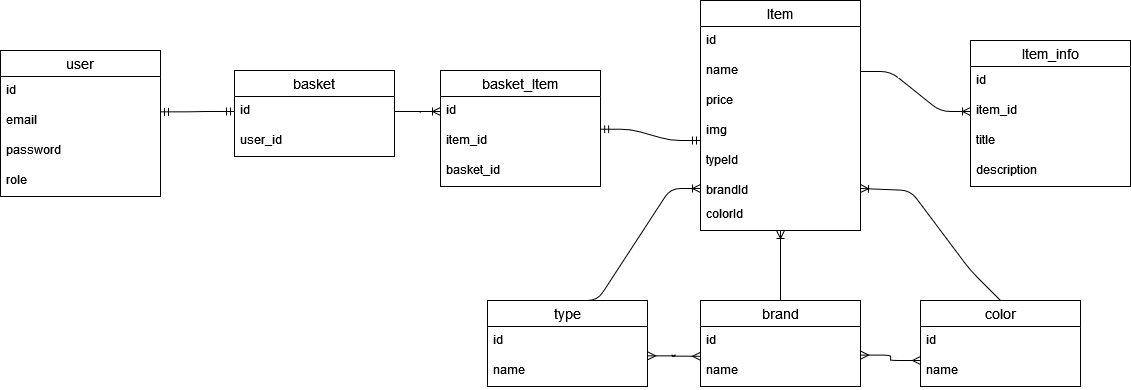

The diagram above was exported from draw.io. Its source (the exported page's mxGraphModel, read from the mxfile embedded in the PNG):
<mxGraphModel dx="1304" dy="711" grid="1" gridSize="10" guides="1" tooltips="1" connect="1" arrows="1" fold="1" page="1" pageScale="1" pageWidth="827" pageHeight="1169" math="0" shadow="0">
  <root>
    <mxCell id="0" />
    <mxCell id="1" parent="0" />
    <mxCell id="ZUWV-IsaNAgwDZ5CgreR-1" value="user" style="swimlane;fontStyle=0;childLayout=stackLayout;horizontal=1;startSize=26;horizontalStack=0;resizeParent=1;resizeParentMax=0;resizeLast=0;collapsible=1;marginBottom=0;align=center;fontSize=14;" parent="1" vertex="1">
      <mxGeometry x="180" y="120" width="160" height="146" as="geometry" />
    </mxCell>
    <mxCell id="ZUWV-IsaNAgwDZ5CgreR-2" value="id" style="text;strokeColor=none;fillColor=none;spacingLeft=4;spacingRight=4;overflow=hidden;rotatable=0;points=[[0,0.5],[1,0.5]];portConstraint=eastwest;fontSize=12;" parent="ZUWV-IsaNAgwDZ5CgreR-1" vertex="1">
      <mxGeometry y="26" width="160" height="30" as="geometry" />
    </mxCell>
    <mxCell id="ZUWV-IsaNAgwDZ5CgreR-3" value="email" style="text;strokeColor=none;fillColor=none;spacingLeft=4;spacingRight=4;overflow=hidden;rotatable=0;points=[[0,0.5],[1,0.5]];portConstraint=eastwest;fontSize=12;" parent="ZUWV-IsaNAgwDZ5CgreR-1" vertex="1">
      <mxGeometry y="56" width="160" height="30" as="geometry" />
    </mxCell>
    <mxCell id="ZUWV-IsaNAgwDZ5CgreR-5" value="password" style="text;strokeColor=none;fillColor=none;spacingLeft=4;spacingRight=4;overflow=hidden;rotatable=0;points=[[0,0.5],[1,0.5]];portConstraint=eastwest;fontSize=12;" parent="ZUWV-IsaNAgwDZ5CgreR-1" vertex="1">
      <mxGeometry y="86" width="160" height="30" as="geometry" />
    </mxCell>
    <mxCell id="ZUWV-IsaNAgwDZ5CgreR-4" value="role" style="text;strokeColor=none;fillColor=none;spacingLeft=4;spacingRight=4;overflow=hidden;rotatable=0;points=[[0,0.5],[1,0.5]];portConstraint=eastwest;fontSize=12;" parent="ZUWV-IsaNAgwDZ5CgreR-1" vertex="1">
      <mxGeometry y="116" width="160" height="30" as="geometry" />
    </mxCell>
    <mxCell id="ZUWV-IsaNAgwDZ5CgreR-6" value="basket" style="swimlane;fontStyle=0;childLayout=stackLayout;horizontal=1;startSize=26;horizontalStack=0;resizeParent=1;resizeParentMax=0;resizeLast=0;collapsible=1;marginBottom=0;align=center;fontSize=14;" parent="1" vertex="1">
      <mxGeometry x="414" y="140" width="160" height="86" as="geometry" />
    </mxCell>
    <mxCell id="ZUWV-IsaNAgwDZ5CgreR-7" value="id" style="text;strokeColor=none;fillColor=none;spacingLeft=4;spacingRight=4;overflow=hidden;rotatable=0;points=[[0,0.5],[1,0.5]];portConstraint=eastwest;fontSize=12;" parent="ZUWV-IsaNAgwDZ5CgreR-6" vertex="1">
      <mxGeometry y="26" width="160" height="30" as="geometry" />
    </mxCell>
    <mxCell id="ZUWV-IsaNAgwDZ5CgreR-8" value="user_id" style="text;strokeColor=none;fillColor=none;spacingLeft=4;spacingRight=4;overflow=hidden;rotatable=0;points=[[0,0.5],[1,0.5]];portConstraint=eastwest;fontSize=12;" parent="ZUWV-IsaNAgwDZ5CgreR-6" vertex="1">
      <mxGeometry y="56" width="160" height="30" as="geometry" />
    </mxCell>
    <mxCell id="ZUWV-IsaNAgwDZ5CgreR-11" value="" style="edgeStyle=entityRelationEdgeStyle;fontSize=12;html=1;endArrow=ERmandOne;startArrow=ERmandOne;exitX=1;exitY=0.178;exitDx=0;exitDy=0;exitPerimeter=0;entryX=0;entryY=0.5;entryDx=0;entryDy=0;" parent="1" source="ZUWV-IsaNAgwDZ5CgreR-3" target="ZUWV-IsaNAgwDZ5CgreR-7" edge="1">
      <mxGeometry width="100" height="100" relative="1" as="geometry">
        <mxPoint x="350" y="410" as="sourcePoint" />
        <mxPoint x="450" y="310" as="targetPoint" />
      </mxGeometry>
    </mxCell>
    <mxCell id="ZUWV-IsaNAgwDZ5CgreR-12" value="Item" style="swimlane;fontStyle=0;childLayout=stackLayout;horizontal=1;startSize=26;horizontalStack=0;resizeParent=1;resizeParentMax=0;resizeLast=0;collapsible=1;marginBottom=0;align=center;fontSize=14;" parent="1" vertex="1">
      <mxGeometry x="880" y="70" width="160" height="230" as="geometry" />
    </mxCell>
    <mxCell id="ZUWV-IsaNAgwDZ5CgreR-13" value="id" style="text;strokeColor=none;fillColor=none;spacingLeft=4;spacingRight=4;overflow=hidden;rotatable=0;points=[[0,0.5],[1,0.5]];portConstraint=eastwest;fontSize=12;" parent="ZUWV-IsaNAgwDZ5CgreR-12" vertex="1">
      <mxGeometry y="26" width="160" height="30" as="geometry" />
    </mxCell>
    <mxCell id="ZUWV-IsaNAgwDZ5CgreR-14" value="name" style="text;strokeColor=none;fillColor=none;spacingLeft=4;spacingRight=4;overflow=hidden;rotatable=0;points=[[0,0.5],[1,0.5]];portConstraint=eastwest;fontSize=12;" parent="ZUWV-IsaNAgwDZ5CgreR-12" vertex="1">
      <mxGeometry y="56" width="160" height="30" as="geometry" />
    </mxCell>
    <mxCell id="ZUWV-IsaNAgwDZ5CgreR-15" value="price" style="text;strokeColor=none;fillColor=none;spacingLeft=4;spacingRight=4;overflow=hidden;rotatable=0;points=[[0,0.5],[1,0.5]];portConstraint=eastwest;fontSize=12;" parent="ZUWV-IsaNAgwDZ5CgreR-12" vertex="1">
      <mxGeometry y="86" width="160" height="30" as="geometry" />
    </mxCell>
    <mxCell id="ZUWV-IsaNAgwDZ5CgreR-17" value="img" style="text;strokeColor=none;fillColor=none;spacingLeft=4;spacingRight=4;overflow=hidden;rotatable=0;points=[[0,0.5],[1,0.5]];portConstraint=eastwest;fontSize=12;" parent="ZUWV-IsaNAgwDZ5CgreR-12" vertex="1">
      <mxGeometry y="116" width="160" height="30" as="geometry" />
    </mxCell>
    <mxCell id="ZUWV-IsaNAgwDZ5CgreR-18" value="typeId" style="text;strokeColor=none;fillColor=none;spacingLeft=4;spacingRight=4;overflow=hidden;rotatable=0;points=[[0,0.5],[1,0.5]];portConstraint=eastwest;fontSize=12;" parent="ZUWV-IsaNAgwDZ5CgreR-12" vertex="1">
      <mxGeometry y="146" width="160" height="30" as="geometry" />
    </mxCell>
    <mxCell id="ZUWV-IsaNAgwDZ5CgreR-19" value="brandId" style="text;strokeColor=none;fillColor=none;spacingLeft=4;spacingRight=4;overflow=hidden;rotatable=0;points=[[0,0.5],[1,0.5]];portConstraint=eastwest;fontSize=12;" parent="ZUWV-IsaNAgwDZ5CgreR-12" vertex="1">
      <mxGeometry y="176" width="160" height="24" as="geometry" />
    </mxCell>
    <mxCell id="DVc-_ivK-Q5KWbWwcxWM-11" value="colorId" style="text;strokeColor=none;fillColor=none;spacingLeft=4;spacingRight=4;overflow=hidden;rotatable=0;points=[[0,0.5],[1,0.5]];portConstraint=eastwest;fontSize=12;" vertex="1" parent="ZUWV-IsaNAgwDZ5CgreR-12">
      <mxGeometry y="200" width="160" height="30" as="geometry" />
    </mxCell>
    <mxCell id="ZUWV-IsaNAgwDZ5CgreR-20" value="type" style="swimlane;fontStyle=0;childLayout=stackLayout;horizontal=1;startSize=26;horizontalStack=0;resizeParent=1;resizeParentMax=0;resizeLast=0;collapsible=1;marginBottom=0;align=center;fontSize=14;" parent="1" vertex="1">
      <mxGeometry x="667" y="370" width="160" height="86" as="geometry" />
    </mxCell>
    <mxCell id="ZUWV-IsaNAgwDZ5CgreR-21" value="id" style="text;strokeColor=none;fillColor=none;spacingLeft=4;spacingRight=4;overflow=hidden;rotatable=0;points=[[0,0.5],[1,0.5]];portConstraint=eastwest;fontSize=12;" parent="ZUWV-IsaNAgwDZ5CgreR-20" vertex="1">
      <mxGeometry y="26" width="160" height="30" as="geometry" />
    </mxCell>
    <mxCell id="ZUWV-IsaNAgwDZ5CgreR-22" value="name" style="text;strokeColor=none;fillColor=none;spacingLeft=4;spacingRight=4;overflow=hidden;rotatable=0;points=[[0,0.5],[1,0.5]];portConstraint=eastwest;fontSize=12;" parent="ZUWV-IsaNAgwDZ5CgreR-20" vertex="1">
      <mxGeometry y="56" width="160" height="30" as="geometry" />
    </mxCell>
    <mxCell id="ZUWV-IsaNAgwDZ5CgreR-24" value="brand" style="swimlane;fontStyle=0;childLayout=stackLayout;horizontal=1;startSize=26;horizontalStack=0;resizeParent=1;resizeParentMax=0;resizeLast=0;collapsible=1;marginBottom=0;align=center;fontSize=14;" parent="1" vertex="1">
      <mxGeometry x="880" y="370" width="160" height="86" as="geometry" />
    </mxCell>
    <mxCell id="ZUWV-IsaNAgwDZ5CgreR-25" value="id" style="text;strokeColor=none;fillColor=none;spacingLeft=4;spacingRight=4;overflow=hidden;rotatable=0;points=[[0,0.5],[1,0.5]];portConstraint=eastwest;fontSize=12;" parent="ZUWV-IsaNAgwDZ5CgreR-24" vertex="1">
      <mxGeometry y="26" width="160" height="30" as="geometry" />
    </mxCell>
    <mxCell id="ZUWV-IsaNAgwDZ5CgreR-26" value="name" style="text;strokeColor=none;fillColor=none;spacingLeft=4;spacingRight=4;overflow=hidden;rotatable=0;points=[[0,0.5],[1,0.5]];portConstraint=eastwest;fontSize=12;" parent="ZUWV-IsaNAgwDZ5CgreR-24" vertex="1">
      <mxGeometry y="56" width="160" height="30" as="geometry" />
    </mxCell>
    <mxCell id="ZUWV-IsaNAgwDZ5CgreR-28" value="" style="edgeStyle=entityRelationEdgeStyle;fontSize=12;html=1;endArrow=ERoneToMany;exitX=0.5;exitY=0;exitDx=0;exitDy=0;entryX=0;entryY=0.5;entryDx=0;entryDy=0;" parent="1" source="ZUWV-IsaNAgwDZ5CgreR-20" target="ZUWV-IsaNAgwDZ5CgreR-19" edge="1">
      <mxGeometry width="100" height="100" relative="1" as="geometry">
        <mxPoint x="780" y="430" as="sourcePoint" />
        <mxPoint x="880" y="330" as="targetPoint" />
      </mxGeometry>
    </mxCell>
    <mxCell id="ZUWV-IsaNAgwDZ5CgreR-29" value="" style="fontSize=12;html=1;endArrow=ERoneToMany;exitX=0.5;exitY=0;exitDx=0;exitDy=0;entryX=0.5;entryY=1;entryDx=0;entryDy=0;" parent="1" source="ZUWV-IsaNAgwDZ5CgreR-24" edge="1" target="ZUWV-IsaNAgwDZ5CgreR-12">
      <mxGeometry width="100" height="100" relative="1" as="geometry">
        <mxPoint x="780" y="430" as="sourcePoint" />
        <mxPoint x="940" y="350" as="targetPoint" />
      </mxGeometry>
    </mxCell>
    <mxCell id="ZUWV-IsaNAgwDZ5CgreR-30" value="" style="edgeStyle=entityRelationEdgeStyle;fontSize=12;html=1;endArrow=ERmany;startArrow=ERmany;exitX=1.001;exitY=-0.047;exitDx=0;exitDy=0;exitPerimeter=0;" parent="1" edge="1" source="ZUWV-IsaNAgwDZ5CgreR-26">
      <mxGeometry width="100" height="100" relative="1" as="geometry">
        <mxPoint x="1020" y="482.47" as="sourcePoint" />
        <mxPoint x="1100" y="430" as="targetPoint" />
        <Array as="points">
          <mxPoint x="1070" y="420" />
          <mxPoint x="1070" y="430" />
          <mxPoint x="1090" y="430" />
          <mxPoint x="1090" y="430" />
          <mxPoint x="1070" y="430" />
        </Array>
      </mxGeometry>
    </mxCell>
    <mxCell id="ZUWV-IsaNAgwDZ5CgreR-31" value="Item_info" style="swimlane;fontStyle=0;childLayout=stackLayout;horizontal=1;startSize=26;horizontalStack=0;resizeParent=1;resizeParentMax=0;resizeLast=0;collapsible=1;marginBottom=0;align=center;fontSize=14;" parent="1" vertex="1">
      <mxGeometry x="1150" y="110" width="160" height="146" as="geometry" />
    </mxCell>
    <mxCell id="ZUWV-IsaNAgwDZ5CgreR-32" value="id" style="text;strokeColor=none;fillColor=none;spacingLeft=4;spacingRight=4;overflow=hidden;rotatable=0;points=[[0,0.5],[1,0.5]];portConstraint=eastwest;fontSize=12;" parent="ZUWV-IsaNAgwDZ5CgreR-31" vertex="1">
      <mxGeometry y="26" width="160" height="30" as="geometry" />
    </mxCell>
    <mxCell id="ZUWV-IsaNAgwDZ5CgreR-33" value="item_id" style="text;strokeColor=none;fillColor=none;spacingLeft=4;spacingRight=4;overflow=hidden;rotatable=0;points=[[0,0.5],[1,0.5]];portConstraint=eastwest;fontSize=12;" parent="ZUWV-IsaNAgwDZ5CgreR-31" vertex="1">
      <mxGeometry y="56" width="160" height="30" as="geometry" />
    </mxCell>
    <mxCell id="ZUWV-IsaNAgwDZ5CgreR-34" value="title" style="text;strokeColor=none;fillColor=none;spacingLeft=4;spacingRight=4;overflow=hidden;rotatable=0;points=[[0,0.5],[1,0.5]];portConstraint=eastwest;fontSize=12;" parent="ZUWV-IsaNAgwDZ5CgreR-31" vertex="1">
      <mxGeometry y="86" width="160" height="30" as="geometry" />
    </mxCell>
    <mxCell id="ZUWV-IsaNAgwDZ5CgreR-36" value="description" style="text;strokeColor=none;fillColor=none;spacingLeft=4;spacingRight=4;overflow=hidden;rotatable=0;points=[[0,0.5],[1,0.5]];portConstraint=eastwest;fontSize=12;" parent="ZUWV-IsaNAgwDZ5CgreR-31" vertex="1">
      <mxGeometry y="116" width="160" height="30" as="geometry" />
    </mxCell>
    <mxCell id="ZUWV-IsaNAgwDZ5CgreR-35" value="" style="edgeStyle=entityRelationEdgeStyle;fontSize=12;html=1;endArrow=ERoneToMany;exitX=1;exitY=0.5;exitDx=0;exitDy=0;entryX=0;entryY=0.5;entryDx=0;entryDy=0;" parent="1" source="ZUWV-IsaNAgwDZ5CgreR-14" target="ZUWV-IsaNAgwDZ5CgreR-33" edge="1">
      <mxGeometry width="100" height="100" relative="1" as="geometry">
        <mxPoint x="1000" y="320" as="sourcePoint" />
        <mxPoint x="1100" y="220" as="targetPoint" />
      </mxGeometry>
    </mxCell>
    <mxCell id="ZUWV-IsaNAgwDZ5CgreR-37" value="basket_Item" style="swimlane;fontStyle=0;childLayout=stackLayout;horizontal=1;startSize=26;horizontalStack=0;resizeParent=1;resizeParentMax=0;resizeLast=0;collapsible=1;marginBottom=0;align=center;fontSize=14;" parent="1" vertex="1">
      <mxGeometry x="620" y="140" width="160" height="116" as="geometry" />
    </mxCell>
    <mxCell id="ZUWV-IsaNAgwDZ5CgreR-38" value="id" style="text;strokeColor=none;fillColor=none;spacingLeft=4;spacingRight=4;overflow=hidden;rotatable=0;points=[[0,0.5],[1,0.5]];portConstraint=eastwest;fontSize=12;" parent="ZUWV-IsaNAgwDZ5CgreR-37" vertex="1">
      <mxGeometry y="26" width="160" height="30" as="geometry" />
    </mxCell>
    <mxCell id="ZUWV-IsaNAgwDZ5CgreR-39" value="item_id" style="text;strokeColor=none;fillColor=none;spacingLeft=4;spacingRight=4;overflow=hidden;rotatable=0;points=[[0,0.5],[1,0.5]];portConstraint=eastwest;fontSize=12;" parent="ZUWV-IsaNAgwDZ5CgreR-37" vertex="1">
      <mxGeometry y="56" width="160" height="30" as="geometry" />
    </mxCell>
    <mxCell id="ZUWV-IsaNAgwDZ5CgreR-40" value="basket_id" style="text;strokeColor=none;fillColor=none;spacingLeft=4;spacingRight=4;overflow=hidden;rotatable=0;points=[[0,0.5],[1,0.5]];portConstraint=eastwest;fontSize=12;" parent="ZUWV-IsaNAgwDZ5CgreR-37" vertex="1">
      <mxGeometry y="86" width="160" height="30" as="geometry" />
    </mxCell>
    <mxCell id="ZUWV-IsaNAgwDZ5CgreR-41" value="" style="edgeStyle=entityRelationEdgeStyle;fontSize=12;html=1;endArrow=ERoneToMany;exitX=1;exitY=0.5;exitDx=0;exitDy=0;entryX=0;entryY=0.5;entryDx=0;entryDy=0;" parent="1" source="ZUWV-IsaNAgwDZ5CgreR-7" target="ZUWV-IsaNAgwDZ5CgreR-38" edge="1">
      <mxGeometry width="100" height="100" relative="1" as="geometry">
        <mxPoint x="530" y="330" as="sourcePoint" />
        <mxPoint x="630" y="230" as="targetPoint" />
      </mxGeometry>
    </mxCell>
    <mxCell id="ZUWV-IsaNAgwDZ5CgreR-42" value="" style="edgeStyle=entityRelationEdgeStyle;fontSize=12;html=1;endArrow=ERmandOne;startArrow=ERmandOne;exitX=1.001;exitY=0.091;exitDx=0;exitDy=0;exitPerimeter=0;" parent="1" source="ZUWV-IsaNAgwDZ5CgreR-39" edge="1">
      <mxGeometry width="100" height="100" relative="1" as="geometry">
        <mxPoint x="830" y="310" as="sourcePoint" />
        <mxPoint x="880" y="210" as="targetPoint" />
      </mxGeometry>
    </mxCell>
    <mxCell id="pxa39UnxoKbPW_cuUhhp-1" value="color" style="swimlane;fontStyle=0;childLayout=stackLayout;horizontal=1;startSize=26;horizontalStack=0;resizeParent=1;resizeParentMax=0;resizeLast=0;collapsible=1;marginBottom=0;align=center;fontSize=14;" parent="1" vertex="1">
      <mxGeometry x="1100" y="370" width="160" height="86" as="geometry" />
    </mxCell>
    <mxCell id="pxa39UnxoKbPW_cuUhhp-2" value="id" style="text;strokeColor=none;fillColor=none;spacingLeft=4;spacingRight=4;overflow=hidden;rotatable=0;points=[[0,0.5],[1,0.5]];portConstraint=eastwest;fontSize=12;" parent="pxa39UnxoKbPW_cuUhhp-1" vertex="1">
      <mxGeometry y="26" width="160" height="30" as="geometry" />
    </mxCell>
    <mxCell id="pxa39UnxoKbPW_cuUhhp-3" value="name" style="text;strokeColor=none;fillColor=none;spacingLeft=4;spacingRight=4;overflow=hidden;rotatable=0;points=[[0,0.5],[1,0.5]];portConstraint=eastwest;fontSize=12;" parent="pxa39UnxoKbPW_cuUhhp-1" vertex="1">
      <mxGeometry y="56" width="160" height="30" as="geometry" />
    </mxCell>
    <mxCell id="pxa39UnxoKbPW_cuUhhp-8" value="" style="edgeStyle=entityRelationEdgeStyle;fontSize=12;html=1;endArrow=ERmany;startArrow=ERmany;exitX=1.001;exitY=-0.021;exitDx=0;exitDy=0;entryX=0;entryY=0.993;entryDx=0;entryDy=0;entryPerimeter=0;exitPerimeter=0;" parent="1" edge="1" target="ZUWV-IsaNAgwDZ5CgreR-25" source="ZUWV-IsaNAgwDZ5CgreR-22">
      <mxGeometry width="100" height="100" relative="1" as="geometry">
        <mxPoint x="790" y="482.47" as="sourcePoint" />
        <mxPoint x="860" y="482.47" as="targetPoint" />
      </mxGeometry>
    </mxCell>
    <mxCell id="pxa39UnxoKbPW_cuUhhp-10" value="" style="fontSize=12;html=1;endArrow=ERoneToMany;exitX=0.5;exitY=0;exitDx=0;exitDy=0;entryX=1;entryY=0.5;entryDx=0;entryDy=0;" parent="1" source="pxa39UnxoKbPW_cuUhhp-1" target="ZUWV-IsaNAgwDZ5CgreR-19" edge="1">
      <mxGeometry width="100" height="100" relative="1" as="geometry">
        <mxPoint x="1050" y="371" as="sourcePoint" />
        <mxPoint x="1067" y="280" as="targetPoint" />
        <Array as="points">
          <mxPoint x="1150" y="340" />
          <mxPoint x="1090" y="260" />
        </Array>
      </mxGeometry>
    </mxCell>
  </root>
</mxGraphModel>